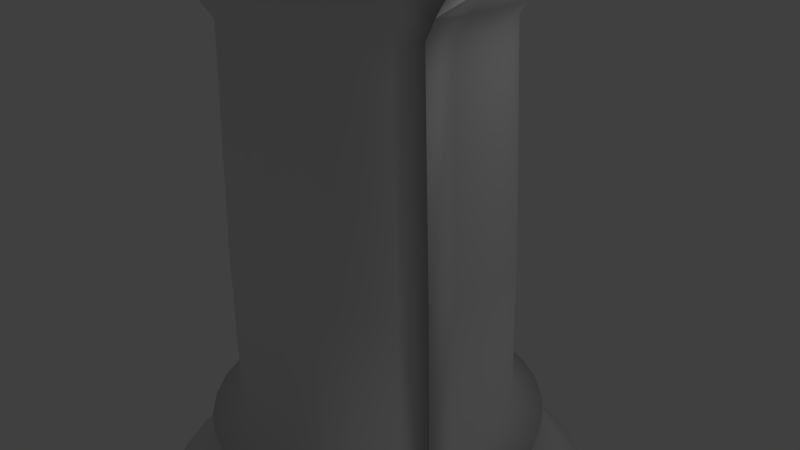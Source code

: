 # Source: castle.blend  (saved by Blender 2.62.0; exported with 4.5.12 LTS)
import bpy
from mathutils import Matrix  # noqa: F401  (used for matrix-valued properties, if any)

bpy.ops.wm.read_factory_settings(use_empty=True)
scene = bpy.context.scene
scene.name = 'Scene'

# ---- collections
col_collection_1 = bpy.data.collections.new('Collection 1'); scene.collection.children.link(col_collection_1)

# ---- world
world_world = bpy.data.worlds.new('World'); scene.world = world_world
world_world.color = (0.05088, 0.05088, 0.05088)
world_world.use_sun_shadow = False
world_world.sun_shadow_jitter_overblur = 0.0
world_world.cycles.sampling_method = 'MANUAL'
world_world.cycles.sample_map_resolution = 256

# ---- cameras
cam_camera = bpy.data.cameras.new('Camera')
cam_camera.clip_end = 100.0
cam_camera.lens = 35.0
cam_camera.sensor_width = 32.0
cam_camera.sensor_height = 18.0
cam_camera.ortho_scale = 7.314
cam_camera.dof.focus_distance = 0.0
cam_camera.dof.aperture_fstop = 128.0

# ---- lights
light_lamp = bpy.data.lights.new('Lamp', 'POINT')
light_lamp.transmission_factor = 0.0
light_lamp.cutoff_distance = 30.0
light_lamp.energy = 100.0
light_lamp.shadow_buffer_clip_start = 1.001
light_lamp.shadow_soft_size = 1.0
light_lamp.shadow_maximum_resolution = 0.006
light_lamp.use_absolute_resolution = True
light_lamp.cycles.use_multiple_importance_sampling = False

# ---- meshes
me_circle = bpy.data.meshes.new('Circle')
me_circle.from_pydata([(1.187e-07, 2.943e-07, 0.0), (-0.2155, 1.045, 0.1211), (-0.4154, 0.9846, 0.1211), (-0.5996, 0.8861, 0.1211), (-0.7611, 0.7536, 0.1211), (-0.8937, 0.5921, 0.1211), (-0.9921, 0.4078, 0.1211), (-1.053, 0.2079, 0.1211), (-1.073, 9.919e-07, 0.1211), (-1.053, -0.2079, 0.1211), (-0.9921, -0.4078, 0.1211), (-0.8937, -0.5921, 0.1211), (-0.7611, -0.7536, 0.1211), (-0.5996, -0.8861, 0.1211), (-0.4154, -0.9846, 0.1211), (-0.2155, -1.045, 0.1211), (-0.007571, -1.066, 0.1211), (0.2003, -1.045, 0.1211), (0.4002, -0.9846, 0.1211), (0.5845, -0.8861, 0.1211), (0.746, -0.7536, 0.1211), (0.8785, -0.5921, 0.1211), (0.977, -0.4078, 0.1211), (1.038, -0.2079, 0.1211), (1.058, 4.329e-08, 0.1211), (1.038, 0.2079, 0.1211), (0.977, 0.4078, 0.1211), (0.8785, 0.5921, 0.1211), (0.746, 0.7536, 0.1211), (0.5845, 0.8861, 0.1211), (0.4002, 0.9846, 0.1211), (0.2003, 1.045, 0.1211), (-0.007571, 1.066, 0.1211), (-0.007571, 0.9397, 0.2044), (0.1758, 0.9216, 0.2044), (0.352, 0.8682, 0.2044), (0.5145, 0.7813, 0.2044), (0.6569, 0.6645, 0.2044), (0.7737, 0.5221, 0.2044), (0.8606, 0.3596, 0.2044), (0.9141, 0.1833, 0.2044), (0.9321, 6.484e-08, 0.2044), (0.9141, -0.1833, 0.2044), (0.8606, -0.3596, 0.2044), (0.7737, -0.5221, 0.2044), (0.6569, -0.6645, 0.2044), (0.5145, -0.7813, 0.2044), (0.352, -0.8682, 0.2044), (0.1758, -0.9216, 0.2044), (-0.007571, -0.9397, 0.2044), (-0.1909, -0.9216, 0.2044), (-0.3672, -0.8682, 0.2044), (-0.5296, -0.7813, 0.2044), (-0.672, -0.6645, 0.2044), (-0.7889, -0.5221, 0.2044), (-0.8757, -0.3596, 0.2044), (-0.9292, -0.1833, 0.2044), (-0.9473, 9.013e-07, 0.2044), (-0.9292, 0.1833, 0.2044), (-0.8757, 0.3596, 0.2044), (-0.7889, 0.5221, 0.2044), (-0.672, 0.6645, 0.2044), (-0.5296, 0.7813, 0.2044), (-0.3672, 0.8682, 0.2044), (-0.1909, 0.9216, 0.2044), (-0.1605, 0.845, 0.3104), (-0.3221, 0.796, 0.3104), (-0.4711, 0.7164, 0.3104), (-0.6016, 0.6092, 0.3104), (-0.7088, 0.4787, 0.3104), (-0.7884, 0.3297, 0.3104), (-0.8374, 0.1681, 0.3104), (-0.854, 8.39e-07, 0.3104), (-0.8374, -0.1681, 0.3104), (-0.7884, -0.3297, 0.3104), (-0.7088, -0.4787, 0.3104), (-0.6016, -0.6092, 0.3104), (-0.4711, -0.7164, 0.3104), (-0.3221, -0.796, 0.3104), (-0.1605, -0.845, 0.3104), (0.007571, -0.8616, 0.3104), (0.1757, -0.845, 0.3104), (0.3373, -0.796, 0.3104), (0.4862, -0.7164, 0.3104), (0.6168, -0.6092, 0.3104), (0.7239, -0.4787, 0.3104), (0.8035, -0.3297, 0.3104), (0.8526, -0.1681, 0.3104), (0.8691, 7.21e-08, 0.3104), (0.8526, 0.1681, 0.3104), (0.8035, 0.3297, 0.3104), (0.7239, 0.4787, 0.3104), (0.6168, 0.6092, 0.3104), (0.4862, 0.7164, 0.3104), (0.3373, 0.796, 0.3104), (0.1757, 0.845, 0.3104), (0.007571, 0.8616, 0.3104), (0.007571, 0.8946, 0.3558), (0.1821, 0.8774, 0.3558), (0.3499, 0.8265, 0.3558), (0.5046, 0.7438, 0.3558), (0.6401, 0.6325, 0.3558), (0.7514, 0.497, 0.3558), (0.834, 0.3423, 0.3558), (0.8849, 0.1745, 0.3558), (0.9021, 5.713e-08, 0.3558), (0.8849, -0.1745, 0.3558), (0.834, -0.3423, 0.3558), (0.7514, -0.497, 0.3558), (0.6401, -0.6325, 0.3558), (0.5046, -0.7438, 0.3558), (0.3499, -0.8265, 0.3558), (0.1821, -0.8774, 0.3558), (0.007571, -0.8946, 0.3558), (-0.1669, -0.8774, 0.3558), (-0.3348, -0.8265, 0.3558), (-0.4894, -0.7438, 0.3558), (-0.625, -0.6325, 0.3558), (-0.7362, -0.497, 0.3558), (-0.8189, -0.3423, 0.3558), (-0.8698, -0.1745, 0.3558), (-0.887, 8.534e-07, 0.3558), (-0.8698, 0.1745, 0.3558), (-0.8189, 0.3423, 0.3558), (-0.7362, 0.497, 0.3558), (-0.625, 0.6325, 0.3558), (-0.4894, 0.7438, 0.3558), (-0.3348, 0.8265, 0.3558), (-0.1669, 0.8774, 0.3558), (-0.191, 0.96, 0.53), (-0.3746, 0.9043, 0.53), (-0.5438, 0.8139, 0.53), (-0.6921, 0.6921, 0.53), (-0.8139, 0.5438, 0.53), (-0.9043, 0.3746, 0.53), (-0.96, 0.191, 0.53), (-0.9788, 8.82e-07, 0.53), (-0.96, -0.191, 0.53), (-0.9043, -0.3746, 0.53), (-0.8139, -0.5438, 0.53), (-0.6921, -0.6921, 0.53), (-0.5438, -0.8139, 0.53), (-0.3746, -0.9043, 0.53), (-0.191, -0.96, 0.53), (-3.218e-07, -0.9788, 0.53), (0.191, -0.96, 0.53), (0.3746, -0.9043, 0.53), (0.5438, -0.8139, 0.53), (0.6921, -0.6921, 0.53), (0.8139, -0.5438, 0.53), (0.9043, -0.3746, 0.53), (0.96, -0.191, 0.53), (0.9788, 1.073e-08, 0.53), (0.96, 0.191, 0.53), (0.9043, 0.3746, 0.53), (0.8139, 0.5438, 0.53), (0.6921, 0.6921, 0.53), (0.5438, 0.8139, 0.53), (0.3746, 0.9043, 0.53), (0.191, 0.96, 0.53), (-2.831e-09, 0.9788, 0.53), (-0.007571, 0.9788, 0.6435), (0.1834, 0.96, 0.6435), (0.367, 0.9043, 0.6435), (0.5362, 0.8139, 0.6435), (0.6846, 0.6921, 0.6435), (0.8063, 0.5438, 0.6435), (0.8968, 0.3746, 0.6435), (0.9525, 0.191, 0.6435), (0.9713, -4.529e-09, 0.6435), (0.9525, -0.191, 0.6435), (0.8968, -0.3746, 0.6435), (0.8063, -0.5438, 0.6435), (0.6846, -0.6921, 0.6435), (0.5362, -0.8139, 0.6435), (0.367, -0.9043, 0.6435), (0.1834, -0.96, 0.6435), (-0.007571, -0.9788, 0.6435), (-0.1985, -0.96, 0.6435), (-0.3822, -0.9043, 0.6435), (-0.5514, -0.8139, 0.6435), (-0.6997, -0.6921, 0.6435), (-0.8214, -0.5438, 0.6435), (-0.9119, -0.3746, 0.6435), (-0.9676, -0.191, 0.6435), (-0.9864, 8.667e-07, 0.6435), (-0.9676, 0.191, 0.6435), (-0.9119, 0.3746, 0.6435), (-0.8214, 0.5438, 0.6435), (-0.6997, 0.6921, 0.6435), (-0.5514, 0.8139, 0.6435), (-0.3822, 0.9043, 0.6435), (-0.1985, 0.96, 0.6435), (-0.1674, 0.8417, 0.742), (-0.3284, 0.7929, 0.742), (-0.4768, 0.7136, 0.742), (-0.6068, 0.6068, 0.742), (-0.7136, 0.4768, 0.742), (-0.7929, 0.3284, 0.742), (-0.8417, 0.1674, 0.742), (-0.8582, 7.83e-07, 0.742), (-0.8417, -0.1674, 0.742), (-0.7929, -0.3284, 0.742), (-0.7136, -0.4768, 0.742), (-0.6068, -0.6068, 0.742), (-0.4768, -0.7136, 0.742), (-0.3284, -0.7929, 0.742), (-0.1674, -0.8417, 0.742), (-2.729e-07, -0.8582, 0.742), (0.1674, -0.8417, 0.742), (0.3284, -0.7929, 0.742), (0.4768, -0.7136, 0.742), (0.6068, -0.6068, 0.742), (0.7136, -0.4768, 0.742), (0.7929, -0.3284, 0.742), (0.8417, -0.1674, 0.742), (0.8582, 1.91e-08, 0.742), (0.8417, 0.1674, 0.742), (0.7929, 0.3284, 0.742), (0.7136, 0.4768, 0.742), (0.6068, 0.6068, 0.742), (0.4768, 0.7136, 0.742), (0.3284, 0.7929, 0.742), (0.1674, 0.8417, 0.742), (6.781e-09, 0.8582, 0.742), (0.01514, 0.7204, 0.7949), (0.1557, 0.7066, 0.7949), (0.2908, 0.6656, 0.7949), (0.4154, 0.599, 0.7949), (0.5246, 0.5094, 0.7949), (0.6142, 0.4003, 0.7949), (0.6807, 0.2757, 0.7949), (0.7217, 0.1406, 0.7949), (0.7356, 5.7e-08, 0.7949), (0.7217, -0.1406, 0.7949), (0.6807, -0.2757, 0.7949), (0.6142, -0.4003, 0.7949), (0.5246, -0.5094, 0.7949), (0.4154, -0.599, 0.7949), (0.2908, -0.6656, 0.7949), (0.1557, -0.7066, 0.7949), (0.01514, -0.7204, 0.7949), (-0.1254, -0.7066, 0.7949), (-0.2606, -0.6656, 0.7949), (-0.3851, -0.599, 0.7949), (-0.4943, -0.5094, 0.7949), (-0.5839, -0.4003, 0.7949), (-0.6505, -0.2757, 0.7949), (-0.6915, -0.1405, 0.7949), (-0.7053, 6.983e-07, 0.7949), (-0.6915, 0.1406, 0.7949), (-0.6505, 0.2757, 0.7949), (-0.5839, 0.4003, 0.7949), (-0.4943, 0.5094, 0.7949), (-0.3851, 0.599, 0.7949), (-0.2606, 0.6656, 0.7949), (-0.1254, 0.7066, 0.7949), (-0.1178, 0.7066, 0.9918), (-0.253, 0.6656, 0.9918), (-0.3775, 0.599, 0.9918), (-0.4867, 0.5094, 0.9918), (-0.5763, 0.4003, 0.9918), (-0.6429, 0.2757, 0.9918), (-0.6839, 0.1406, 0.9918), (-0.6977, 6.718e-07, 0.9918), (-0.6839, -0.1405, 0.9918), (-0.6429, -0.2757, 0.9918), (-0.5763, -0.4003, 0.9918), (-0.4867, -0.5094, 0.9918), (-0.3775, -0.599, 0.9918), (-0.253, -0.6656, 0.9918), (-0.1178, -0.7066, 0.9918), (0.02271, -0.7204, 0.9918), (0.1633, -0.7066, 0.9918), (0.2984, -0.6656, 0.9918), (0.423, -0.599, 0.9918), (0.5321, -0.5094, 0.9918), (0.6217, -0.4003, 0.9918), (0.6883, -0.2757, 0.9918), (0.7293, -0.1406, 0.9918), (0.7431, 3.055e-08, 0.9918), (0.7293, 0.1406, 0.9918), (0.6883, 0.2757, 0.9918), (0.6217, 0.4003, 0.9918), (0.5321, 0.5094, 0.9918), (0.423, 0.599, 0.9918), (0.2984, 0.6656, 0.9918), (0.1633, 0.7066, 0.9918), (0.02271, 0.7204, 0.9918), (2.578e-08, 0.674, 1.045), (0.1315, 0.661, 1.045), (0.2579, 0.6227, 1.045), (0.3744, 0.5604, 1.045), (0.4766, 0.4766, 1.045), (0.5604, 0.3744, 1.045), (0.6227, 0.2579, 1.045), (0.661, 0.1315, 1.045), (0.674, 3.852e-08, 1.045), (0.661, -0.1315, 1.045), (0.6227, -0.2579, 1.045), (0.5604, -0.3744, 1.045), (0.4766, -0.4766, 1.045), (0.3744, -0.5604, 1.045), (0.2579, -0.6227, 1.045), (0.1315, -0.661, 1.045), (-1.938e-07, -0.674, 1.045), (-0.1315, -0.661, 1.045), (-0.2579, -0.6227, 1.045), (-0.3744, -0.5604, 1.045), (-0.4766, -0.4766, 1.045), (-0.5604, -0.3744, 1.045), (-0.6227, -0.2579, 1.045), (-0.661, -0.1315, 1.045), (-0.674, 6.384e-07, 1.045), (-0.661, 0.1315, 1.045), (-0.6227, 0.2579, 1.045), (-0.5604, 0.3744, 1.045), (-0.4766, 0.4766, 1.045), (-0.3744, 0.5604, 1.045), (-0.2579, 0.6227, 1.045), (-0.1315, 0.661, 1.045), (-0.1426, 0.7171, 1.098), (-0.2798, 0.6755, 1.098), (-0.4062, 0.608, 1.098), (-0.517, 0.517, 1.098), (-0.608, 0.4062, 1.098), (-0.6755, 0.2798, 1.098), (-0.7171, 0.1426, 1.098), (-0.7312, 6.628e-07, 1.098), (-0.7171, -0.1426, 1.098), (-0.6755, -0.2798, 1.098), (-0.608, -0.4062, 1.098), (-0.517, -0.517, 1.098), (-0.4062, -0.608, 1.098), (-0.2798, -0.6755, 1.098), (-0.1426, -0.7171, 1.098), (-2.175e-07, -0.7312, 1.098), (0.1426, -0.7171, 1.098), (0.2798, -0.6755, 1.098), (0.4062, -0.608, 1.098), (0.517, -0.517, 1.098), (0.608, -0.4062, 1.098), (0.6755, -0.2798, 1.098), (0.7171, -0.1426, 1.098), (0.7312, 1.193e-08, 1.098), (0.7171, 0.1426, 1.098), (0.6755, 0.2798, 1.098), (0.608, 0.4062, 1.098), (0.517, 0.517, 1.098), (0.4062, 0.608, 1.098), (0.2798, 0.6755, 1.098), (0.1426, 0.7171, 1.098), (2.071e-08, 0.7312, 1.098), (3.66e-08, 0.5952, 1.158), (0.1161, 0.5837, 1.158), (0.2278, 0.5499, 1.158), (0.3307, 0.4949, 1.158), (0.4209, 0.4209, 1.158), (0.4949, 0.3307, 1.158), (0.5499, 0.2278, 1.158), (0.5837, 0.1161, 1.158), (0.5952, 5.09e-08, 1.158), (0.5837, -0.1161, 1.158), (0.5499, -0.2278, 1.158), (0.4949, -0.3307, 1.158), (0.4209, -0.4209, 1.158), (0.3307, -0.4949, 1.158), (0.2278, -0.5499, 1.158), (0.1161, -0.5837, 1.158), (-1.573e-07, -0.5952, 1.158), (-0.1161, -0.5837, 1.158), (-0.2278, -0.5499, 1.158), (-0.3307, -0.4949, 1.158), (-0.4209, -0.4209, 1.158), (-0.4949, -0.3307, 1.158), (-0.5499, -0.2278, 1.158), (-0.5837, -0.1161, 1.158), (-0.5952, 5.807e-07, 1.158), (-0.5837, 0.1161, 1.158), (-0.5499, 0.2278, 1.158), (-0.4949, 0.3307, 1.158), (-0.4209, 0.4209, 1.158), (-0.3307, 0.4949, 1.158), (-0.2278, 0.5499, 1.158), (-0.1161, 0.5837, 1.158), (-0.1141, 0.5735, 1.87), (-0.2238, 0.5402, 1.87), (-0.3249, 0.4862, 1.87), (-0.4135, 0.4135, 1.87), (-0.4862, 0.3249, 1.87), (-0.5402, 0.2238, 1.87), (-0.5735, 0.1141, 1.87), (-0.5847, 4.793e-07, 1.87), (-0.5735, -0.1141, 1.87), (-0.5402, -0.2238, 1.87), (-0.4862, -0.3249, 1.87), (-0.4135, -0.4135, 1.87), (-0.3249, -0.4862, 1.87), (-0.2238, -0.5402, 1.87), (-0.1141, -0.5735, 1.87), (-1.527e-07, -0.5847, 1.87), (0.1141, -0.5735, 1.87), (0.2238, -0.5402, 1.87), (0.3249, -0.4862, 1.87), (0.4135, -0.4135, 1.87), (0.4862, -0.3249, 1.87), (0.5402, -0.2238, 1.87), (0.5735, -0.1141, 1.87), (0.5847, -4.115e-08, 1.87), (0.5735, 0.1141, 1.87), (0.5402, 0.2238, 1.87), (0.4862, 0.3249, 1.87), (0.4135, 0.4135, 1.87), (0.3249, 0.4862, 1.87), (0.2238, 0.5402, 1.87), (0.1141, 0.5735, 1.87), (3.774e-08, 0.5847, 1.87), (4.094e-08, 0.5463, 2.832), (0.1066, 0.5358, 2.832), (0.2091, 0.5047, 2.832), (0.3035, 0.4543, 2.832), (0.3863, 0.3863, 2.832), (0.4543, 0.3035, 2.832), (0.5047, 0.2091, 2.832), (0.5358, 0.1066, 2.832), (0.5463, -1.573e-07, 2.832), (0.5358, -0.1066, 2.832), (0.5047, -0.2091, 2.832), (0.4543, -0.3035, 2.832), (0.3863, -0.3863, 2.832), (0.3035, -0.4543, 2.832), (0.2091, -0.5047, 2.832), (0.1066, -0.5358, 2.832), (-1.37e-07, -0.5463, 2.832), (-0.1066, -0.5358, 2.832), (-0.2091, -0.5047, 2.832), (-0.3035, -0.4543, 2.832), (-0.3863, -0.3863, 2.832), (-0.4543, -0.3035, 2.832), (-0.5047, -0.2091, 2.832), (-0.5358, -0.1066, 2.832), (-0.5463, 3.29e-07, 2.832), (-0.5358, 0.1066, 2.832), (-0.5047, 0.2091, 2.832), (-0.4543, 0.3035, 2.832), (-0.3863, 0.3863, 2.832), (-0.3035, 0.4543, 2.832), (-0.2091, 0.5047, 2.832), (-0.1066, 0.5358, 2.832), (-0.1115, 0.5987, 2.922), (-0.226, 0.564, 2.922), (-0.3316, 0.5075, 2.922), (-0.4241, 0.4316, 2.922), (-0.5, 0.3391, 2.922), (-0.5564, 0.2336, 2.922), (-0.5911, 0.1191, 2.922), (-0.6029, 3.526e-07, 2.922), (-0.5911, -0.1191, 2.922), (-0.5564, -0.2336, 2.922), (-0.5, -0.3391, 2.922), (-0.4241, -0.4316, 2.922), (-0.3316, -0.5075, 2.922), (-0.226, -0.564, 2.922), (-0.1115, -0.5987, 2.922), (0.007571, -0.6104, 2.922), (0.1267, -0.5987, 2.922), (0.2412, -0.564, 2.922), (0.3467, -0.5075, 2.922), (0.4392, -0.4316, 2.922), (0.5151, -0.3391, 2.922), (0.5715, -0.2336, 2.922), (0.6063, -0.1191, 2.922), (0.618, -1.907e-07, 2.922), (0.6063, 0.1191, 2.922), (0.5715, 0.2336, 2.922), (0.5151, 0.3391, 2.922), (0.4392, 0.4316, 2.922), (0.3467, 0.5075, 2.922), (0.2412, 0.564, 2.922), (0.1267, 0.5987, 2.922), (0.007571, 0.6104, 2.922), (0.007571, 0.7426, 3.044), (0.1525, 0.7284, 3.044), (0.2918, 0.6861, 3.044), (0.4202, 0.6175, 3.044), (0.5327, 0.5251, 3.044), (0.6251, 0.4126, 3.044), (0.6937, 0.2842, 3.044), (0.7359, 0.1449, 3.044), (0.7502, -2.535e-07, 3.044), (0.7359, -0.1449, 3.044), (0.6937, -0.2842, 3.044), (0.6251, -0.4126, 3.044), (0.5327, -0.5251, 3.044), (0.4202, -0.6175, 3.044), (0.2918, -0.6861, 3.044), (0.1525, -0.7284, 3.044), (0.007571, -0.7426, 3.044), (-0.1373, -0.7284, 3.044), (-0.2766, -0.6861, 3.044), (-0.405, -0.6175, 3.044), (-0.5176, -0.5251, 3.044), (-0.6099, -0.4126, 3.044), (-0.6785, -0.2842, 3.044), (-0.7208, -0.1449, 3.044), (-0.7351, 4.076e-07, 3.044), (-0.7208, 0.1449, 3.044), (-0.6785, 0.2842, 3.044), (-0.6099, 0.4126, 3.044), (-0.5176, 0.5251, 3.044), (-0.405, 0.6175, 3.044), (-0.2766, 0.6861, 3.044), (-0.1373, 0.7284, 3.044), (-0.1288, 0.6855, 3.104), (-0.2599, 0.6457, 3.104), (-0.3807, 0.5811, 3.104), (-0.4866, 0.4942, 3.104), (-0.5736, 0.3883, 3.104), (-0.6382, 0.2675, 3.104), (-0.6779, 0.1364, 3.104), (-0.6914, 3.771e-07, 3.104), (-0.6779, -0.1364, 3.104), (-0.6382, -0.2675, 3.104), (-0.5736, -0.3883, 3.104), (-0.4867, -0.4942, 3.104), (-0.3807, -0.5811, 3.104), (-0.2599, -0.6457, 3.104), (-0.1288, -0.6855, 3.104), (0.007571, -0.6989, 3.104), (0.1439, -0.6855, 3.104), (0.275, -0.6457, 3.104), (0.3959, -0.5811, 3.104), (0.5018, -0.4942, 3.104), (0.5887, -0.3883, 3.104), (0.6533, -0.2675, 3.104), (0.6931, -0.1364, 3.104), (0.7065, -2.45e-07, 3.104), (0.6931, 0.1364, 3.104), (0.6533, 0.2675, 3.104), (0.5887, 0.3883, 3.104), (0.5018, 0.4942, 3.104), (0.3959, 0.5811, 3.104), (0.275, 0.6457, 3.104), (0.1439, 0.6855, 3.104), (0.007571, 0.6989, 3.104), (9.453e-08, 2.98e-08, 3.134), (-0.1561, 0.7465, 3.354), (-0.2988, 0.7032, 3.354), (-0.4304, 0.6328, 3.354), (-0.5457, 0.5382, 3.354), (-0.6404, 0.4228, 3.354), (-0.7107, 0.2913, 3.354), (-0.754, 0.1485, 3.354), (-0.7687, 3.756e-07, 3.354), (-0.754, -0.1485, 3.354), (-0.7107, -0.2913, 3.354), (-0.6404, -0.4228, 3.354), (-0.5457, -0.5382, 3.354), (-0.4304, -0.6328, 3.354), (-0.2988, -0.7032, 3.354), (-0.1561, -0.7465, 3.354), (-0.007571, -0.7611, 3.354), (0.1409, -0.7465, 3.354), (0.2837, -0.7032, 3.354), (0.4153, -0.6328, 3.354), (0.5306, -0.5382, 3.354), (0.6253, -0.4228, 3.354), (0.6956, -0.2913, 3.354), (0.7389, -0.1485, 3.354), (0.7535, -3.019e-07, 3.354), (0.7389, 0.1485, 3.354), (0.6956, 0.2913, 3.354), (0.6253, 0.4228, 3.354), (0.5306, 0.5382, 3.354), (0.4153, 0.6328, 3.354), (0.2837, 0.7032, 3.354), (0.1409, 0.7465, 3.354), (-0.007571, 0.7611, 3.354), (-0.007571, 0.7611, 3.67), (0.1409, 0.7465, 3.67), (0.6253, 0.4228, 3.67), (0.6956, 0.2913, 3.67), (0.7389, 0.1485, 3.67), (0.7535, -3.019e-07, 3.67), (0.7389, -0.1485, 3.67), (0.4153, -0.6328, 3.67), (0.2837, -0.7032, 3.67), (0.1409, -0.7465, 3.67), (-0.007571, -0.7611, 3.67), (-0.1561, -0.7465, 3.67), (-0.6404, -0.4228, 3.67), (-0.7107, -0.2913, 3.67), (-0.754, -0.1485, 3.67), (-0.7687, 3.756e-07, 3.67), (-0.754, 0.1485, 3.67), (-0.4304, 0.6328, 3.67), (-0.2988, 0.7032, 3.67), (-0.1561, 0.7465, 3.67), (1.187e-07, 2.943e-07, 0.0), (0.007571, 0.6989, 3.349), (0.1439, 0.6855, 3.349), (0.275, 0.6457, 3.349), (0.3959, 0.5811, 3.349), (0.5018, 0.4942, 3.349), (0.5887, 0.3883, 3.349), (0.6533, 0.2675, 3.349), (0.6931, 0.1364, 3.349), (0.7065, -2.45e-07, 3.349), (0.6931, -0.1364, 3.349), (0.6533, -0.2675, 3.349), (0.5887, -0.3883, 3.349), (0.5018, -0.4942, 3.349), (0.3959, -0.5811, 3.349), (0.275, -0.6457, 3.349), (0.1439, -0.6855, 3.349), (0.007571, -0.6989, 3.349), (-0.1288, -0.6855, 3.349), (-0.2599, -0.6457, 3.349), (-0.3807, -0.5811, 3.349), (-0.4867, -0.4942, 3.349), (-0.5736, -0.3883, 3.349), (-0.6382, -0.2675, 3.349), (-0.6779, -0.1364, 3.349), (-0.6914, 3.771e-07, 3.349), (-0.6779, 0.1364, 3.349), (-0.6382, 0.2675, 3.349), (-0.5736, 0.3883, 3.349), (-0.4866, 0.4942, 3.349), (-0.3807, 0.5811, 3.349), (-0.2599, 0.6457, 3.349), (-0.1288, 0.6855, 3.349)], [(0, 598)], [(0, 32, 1), (0, 1, 2), (0, 2, 3), (0, 3, 4), (0, 4, 5), (0, 5, 6), (0, 6, 7), (0, 7, 8), (0, 8, 9), (0, 9, 10), (0, 10, 11), (0, 11, 12), (0, 12, 13), (0, 13, 14), (0, 14, 15), (0, 15, 16), (0, 16, 17), (0, 17, 18), (0, 18, 19), (0, 19, 20), (0, 20, 21), (0, 21, 22), (0, 23, 22), (0, 24, 23), (0, 25, 24), (0, 26, 25), (0, 27, 26), (0, 28, 27), (0, 29, 28), (0, 30, 29), (0, 31, 30), (0, 32, 31), (32, 33, 34, 31), (31, 34, 35, 30), (30, 35, 36, 29), (29, 36, 37, 28), (27, 28, 37, 38), (27, 38, 39, 26), (25, 26, 39, 40), (25, 40, 41, 24), (23, 24, 41, 42), (22, 23, 42, 43), (22, 21, 44, 43), (20, 45, 44, 21), (19, 46, 45, 20), (19, 18, 47, 46), (18, 17, 48, 47), (16, 49, 48, 17), (16, 15, 50, 49), (15, 14, 51, 50), (13, 52, 51, 14), (13, 12, 53, 52), (11, 54, 53, 12), (11, 10, 55, 54), (9, 56, 55, 10), (9, 8, 57, 56), (8, 7, 58, 57), (6, 59, 58, 7), (6, 5, 60, 59), (4, 61, 60, 5), (4, 3, 62, 61), (3, 2, 63, 62), (1, 64, 63, 2), (32, 33, 64, 1), (33, 96, 65, 64), (64, 65, 66, 63), (62, 63, 66, 67), (61, 62, 67, 68), (61, 68, 69, 60), (59, 60, 69, 70), (59, 70, 71, 58), (57, 58, 71, 72), (56, 57, 72, 73), (56, 73, 74, 55), (54, 55, 74, 75), (54, 75, 76, 53), (52, 53, 76, 77), (52, 77, 78, 51), (50, 51, 78, 79), (49, 50, 79, 80), (49, 80, 81, 48), (47, 48, 81, 82), (46, 47, 82, 83), (46, 83, 84, 45), (45, 84, 85, 44), (43, 44, 85, 86), (43, 42, 87, 86), (42, 41, 88, 87), (40, 89, 88, 41), (40, 39, 90, 89), (38, 91, 90, 39), (38, 37, 92, 91), (36, 93, 92, 37), (35, 94, 93, 36), (34, 95, 94, 35), (33, 96, 95, 34), (96, 97, 98, 95), (95, 98, 99, 94), (94, 99, 100, 93), (93, 100, 101, 92), (91, 92, 101, 102), (91, 102, 103, 90), (89, 90, 103, 104), (89, 104, 105, 88), (87, 88, 105, 106), (86, 87, 106, 107), (86, 85, 108, 107), (84, 109, 108, 85), (83, 110, 109, 84), (83, 82, 111, 110), (82, 81, 112, 111), (80, 113, 112, 81), (80, 79, 114, 113), (79, 78, 115, 114), (77, 116, 115, 78), (77, 76, 117, 116), (75, 118, 117, 76), (75, 74, 119, 118), (73, 120, 119, 74), (73, 72, 121, 120), (72, 71, 122, 121), (70, 123, 122, 71), (70, 69, 124, 123), (68, 125, 124, 69), (68, 67, 126, 125), (67, 66, 127, 126), (65, 128, 127, 66), (96, 97, 128, 65), (97, 160, 129, 128), (128, 129, 130, 127), (126, 127, 130, 131), (125, 126, 131, 132), (125, 132, 133, 124), (123, 124, 133, 134), (123, 134, 135, 122), (121, 122, 135, 136), (120, 121, 136, 137), (120, 137, 138, 119), (118, 119, 138, 139), (118, 139, 140, 117), (116, 117, 140, 141), (116, 141, 142, 115), (114, 115, 142, 143), (113, 114, 143, 144), (113, 144, 145, 112), (111, 112, 145, 146), (110, 111, 146, 147), (110, 147, 148, 109), (109, 148, 149, 108), (107, 108, 149, 150), (107, 106, 151, 150), (106, 105, 152, 151), (104, 153, 152, 105), (104, 103, 154, 153), (102, 155, 154, 103), (102, 101, 156, 155), (100, 157, 156, 101), (99, 158, 157, 100), (98, 159, 158, 99), (97, 160, 159, 98), (160, 161, 162, 159), (159, 162, 163, 158), (158, 163, 164, 157), (157, 164, 165, 156), (155, 156, 165, 166), (155, 166, 167, 154), (153, 154, 167, 168), (153, 168, 169, 152), (151, 152, 169, 170), (150, 151, 170, 171), (150, 149, 172, 171), (148, 173, 172, 149), (147, 174, 173, 148), (147, 146, 175, 174), (146, 145, 176, 175), (144, 177, 176, 145), (144, 143, 178, 177), (143, 142, 179, 178), (141, 180, 179, 142), (141, 140, 181, 180), (139, 182, 181, 140), (139, 138, 183, 182), (137, 184, 183, 138), (137, 136, 185, 184), (136, 135, 186, 185), (134, 187, 186, 135), (134, 133, 188, 187), (132, 189, 188, 133), (132, 131, 190, 189), (131, 130, 191, 190), (129, 192, 191, 130), (160, 161, 192, 129), (161, 224, 193, 192), (192, 193, 194, 191), (190, 191, 194, 195), (189, 190, 195, 196), (189, 196, 197, 188), (187, 188, 197, 198), (187, 198, 199, 186), (185, 186, 199, 200), (184, 185, 200, 201), (184, 201, 202, 183), (182, 183, 202, 203), (182, 203, 204, 181), (180, 181, 204, 205), (180, 205, 206, 179), (178, 179, 206, 207), (177, 178, 207, 208), (177, 208, 209, 176), (175, 176, 209, 210), (174, 175, 210, 211), (174, 211, 212, 173), (173, 212, 213, 172), (171, 172, 213, 214), (171, 170, 215, 214), (170, 169, 216, 215), (168, 217, 216, 169), (168, 167, 218, 217), (166, 219, 218, 167), (166, 165, 220, 219), (164, 221, 220, 165), (163, 222, 221, 164), (162, 223, 222, 163), (161, 224, 223, 162), (224, 225, 226, 223), (223, 226, 227, 222), (222, 227, 228, 221), (221, 228, 229, 220), (219, 220, 229, 230), (219, 230, 231, 218), (217, 218, 231, 232), (217, 232, 233, 216), (215, 216, 233, 234), (214, 215, 234, 235), (214, 213, 236, 235), (212, 237, 236, 213), (211, 238, 237, 212), (211, 210, 239, 238), (210, 209, 240, 239), (208, 241, 240, 209), (208, 207, 242, 241), (207, 206, 243, 242), (205, 244, 243, 206), (205, 204, 245, 244), (203, 246, 245, 204), (203, 202, 247, 246), (201, 248, 247, 202), (201, 200, 249, 248), (200, 199, 250, 249), (198, 251, 250, 199), (198, 197, 252, 251), (196, 253, 252, 197), (196, 195, 254, 253), (195, 194, 255, 254), (193, 256, 255, 194), (224, 225, 256, 193), (225, 288, 257, 256), (256, 257, 258, 255), (254, 255, 258, 259), (253, 254, 259, 260), (253, 260, 261, 252), (251, 252, 261, 262), (251, 262, 263, 250), (249, 250, 263, 264), (248, 249, 264, 265), (248, 265, 266, 247), (246, 247, 266, 267), (246, 267, 268, 245), (244, 245, 268, 269), (244, 269, 270, 243), (242, 243, 270, 271), (241, 242, 271, 272), (241, 272, 273, 240), (239, 240, 273, 274), (238, 239, 274, 275), (238, 275, 276, 237), (237, 276, 277, 236), (235, 236, 277, 278), (235, 234, 279, 278), (234, 233, 280, 279), (232, 281, 280, 233), (232, 231, 282, 281), (230, 283, 282, 231), (230, 229, 284, 283), (228, 285, 284, 229), (227, 286, 285, 228), (226, 287, 286, 227), (225, 288, 287, 226), (288, 289, 290, 287), (287, 290, 291, 286), (286, 291, 292, 285), (285, 292, 293, 284), (283, 284, 293, 294), (283, 294, 295, 282), (281, 282, 295, 296), (281, 296, 297, 280), (279, 280, 297, 298), (278, 279, 298, 299), (278, 277, 300, 299), (276, 301, 300, 277), (275, 302, 301, 276), (275, 274, 303, 302), (274, 273, 304, 303), (272, 305, 304, 273), (272, 271, 306, 305), (271, 270, 307, 306), (269, 308, 307, 270), (269, 268, 309, 308), (267, 310, 309, 268), (267, 266, 311, 310), (265, 312, 311, 266), (265, 264, 313, 312), (264, 263, 314, 313), (262, 315, 314, 263), (262, 261, 316, 315), (260, 317, 316, 261), (260, 259, 318, 317), (259, 258, 319, 318), (257, 320, 319, 258), (288, 289, 320, 257), (289, 352, 321, 320), (320, 321, 322, 319), (318, 319, 322, 323), (317, 318, 323, 324), (317, 324, 325, 316), (315, 316, 325, 326), (315, 326, 327, 314), (313, 314, 327, 328), (312, 313, 328, 329), (312, 329, 330, 311), (310, 311, 330, 331), (310, 331, 332, 309), (308, 309, 332, 333), (308, 333, 334, 307), (306, 307, 334, 335), (305, 306, 335, 336), (305, 336, 337, 304), (303, 304, 337, 338), (302, 303, 338, 339), (302, 339, 340, 301), (301, 340, 341, 300), (299, 300, 341, 342), (299, 298, 343, 342), (298, 297, 344, 343), (296, 345, 344, 297), (296, 295, 346, 345), (294, 347, 346, 295), (294, 293, 348, 347), (292, 349, 348, 293), (291, 350, 349, 292), (290, 351, 350, 291), (289, 352, 351, 290), (352, 353, 354, 351), (351, 354, 355, 350), (350, 355, 356, 349), (349, 356, 357, 348), (347, 348, 357, 358), (347, 358, 359, 346), (345, 346, 359, 360), (345, 360, 361, 344), (343, 344, 361, 362), (342, 343, 362, 363), (342, 341, 364, 363), (340, 365, 364, 341), (339, 366, 365, 340), (339, 338, 367, 366), (338, 337, 368, 367), (336, 369, 368, 337), (336, 335, 370, 369), (335, 334, 371, 370), (333, 372, 371, 334), (333, 332, 373, 372), (331, 374, 373, 332), (331, 330, 375, 374), (329, 376, 375, 330), (329, 328, 377, 376), (328, 327, 378, 377), (326, 379, 378, 327), (326, 325, 380, 379), (324, 381, 380, 325), (324, 323, 382, 381), (323, 322, 383, 382), (321, 384, 383, 322), (352, 353, 384, 321), (353, 416, 385, 384), (384, 385, 386, 383), (382, 383, 386, 387), (381, 382, 387, 388), (381, 388, 389, 380), (379, 380, 389, 390), (379, 390, 391, 378), (377, 378, 391, 392), (376, 377, 392, 393), (376, 393, 394, 375), (374, 375, 394, 395), (374, 395, 396, 373), (372, 373, 396, 397), (372, 397, 398, 371), (370, 371, 398, 399), (369, 370, 399, 400), (369, 400, 401, 368), (367, 368, 401, 402), (366, 367, 402, 403), (366, 403, 404, 365), (365, 404, 405, 364), (363, 364, 405, 406), (363, 362, 407, 406), (362, 361, 408, 407), (360, 409, 408, 361), (360, 359, 410, 409), (358, 411, 410, 359), (358, 357, 412, 411), (356, 413, 412, 357), (355, 414, 413, 356), (354, 415, 414, 355), (353, 416, 415, 354), (416, 417, 418, 415), (415, 418, 419, 414), (414, 419, 420, 413), (413, 420, 421, 412), (411, 412, 421, 422), (411, 422, 423, 410), (409, 410, 423, 424), (409, 424, 425, 408), (407, 408, 425, 426), (406, 407, 426, 427), (406, 405, 428, 427), (404, 429, 428, 405), (403, 430, 429, 404), (403, 402, 431, 430), (402, 401, 432, 431), (400, 433, 432, 401), (400, 399, 434, 433), (399, 398, 435, 434), (397, 436, 435, 398), (397, 396, 437, 436), (395, 438, 437, 396), (395, 394, 439, 438), (393, 440, 439, 394), (393, 392, 441, 440), (392, 391, 442, 441), (390, 443, 442, 391), (390, 389, 444, 443), (388, 445, 444, 389), (388, 387, 446, 445), (387, 386, 447, 446), (385, 448, 447, 386), (416, 417, 448, 385), (417, 480, 449, 448), (448, 449, 450, 447), (446, 447, 450, 451), (445, 446, 451, 452), (445, 452, 453, 444), (443, 444, 453, 454), (443, 454, 455, 442), (441, 442, 455, 456), (440, 441, 456, 457), (440, 457, 458, 439), (438, 439, 458, 459), (438, 459, 460, 437), (436, 437, 460, 461), (436, 461, 462, 435), (434, 435, 462, 463), (433, 434, 463, 464), (433, 464, 465, 432), (431, 432, 465, 466), (430, 431, 466, 467), (430, 467, 468, 429), (429, 468, 469, 428), (427, 428, 469, 470), (427, 426, 471, 470), (426, 425, 472, 471), (424, 473, 472, 425), (424, 423, 474, 473), (422, 475, 474, 423), (422, 421, 476, 475), (420, 477, 476, 421), (419, 478, 477, 420), (418, 479, 478, 419), (417, 480, 479, 418), (480, 481, 482, 479), (479, 482, 483, 478), (478, 483, 484, 477), (477, 484, 485, 476), (475, 476, 485, 486), (475, 486, 487, 474), (473, 474, 487, 488), (473, 488, 489, 472), (471, 472, 489, 490), (470, 471, 490, 491), (470, 469, 492, 491), (468, 493, 492, 469), (467, 494, 493, 468), (467, 466, 495, 494), (466, 465, 496, 495), (464, 497, 496, 465), (464, 463, 498, 497), (463, 462, 499, 498), (461, 500, 499, 462), (461, 460, 501, 500), (459, 502, 501, 460), (459, 458, 503, 502), (457, 504, 503, 458), (457, 456, 505, 504), (456, 455, 506, 505), (454, 507, 506, 455), (454, 453, 508, 507), (452, 509, 508, 453), (452, 451, 510, 509), (451, 450, 511, 510), (449, 512, 511, 450), (480, 481, 512, 449), (481, 544, 513, 512), (512, 513, 514, 511), (510, 511, 514, 515), (509, 510, 515, 516), (509, 516, 517, 508), (507, 508, 517, 518), (507, 518, 519, 506), (505, 506, 519, 520), (504, 505, 520, 521), (504, 521, 522, 503), (502, 503, 522, 523), (502, 523, 524, 501), (500, 501, 524, 525), (500, 525, 526, 499), (498, 499, 526, 527), (497, 498, 527, 528), (497, 528, 529, 496), (495, 496, 529, 530), (494, 495, 530, 531), (494, 531, 532, 493), (493, 532, 533, 492), (491, 492, 533, 534), (491, 490, 535, 534), (490, 489, 536, 535), (488, 537, 536, 489), (488, 487, 538, 537), (486, 539, 538, 487), (486, 485, 540, 539), (484, 541, 540, 485), (483, 542, 541, 484), (482, 543, 542, 483), (481, 544, 543, 482), (544, 545, 543), (543, 545, 542), (542, 545, 541), (541, 545, 540), (539, 540, 545), (539, 545, 538), (537, 538, 545), (537, 545, 536), (535, 536, 545), (534, 535, 545), (534, 545, 533), (532, 533, 545), (531, 532, 545), (531, 545, 530), (530, 545, 529), (528, 529, 545), (528, 545, 527), (527, 545, 526), (525, 526, 545), (525, 545, 524), (523, 524, 545), (523, 545, 522), (521, 522, 545), (521, 545, 520), (520, 545, 519), (518, 519, 545), (518, 545, 517), (516, 517, 545), (516, 545, 515), (515, 545, 514), (513, 514, 545), (544, 513, 545), (545, 546, 577), (545, 547, 546), (545, 548, 547), (545, 549, 548), (545, 550, 549), (545, 551, 550), (545, 552, 551), (545, 553, 552), (545, 554, 553), (545, 555, 554), (545, 556, 555), (545, 557, 556), (545, 558, 557), (545, 559, 558), (545, 560, 559), (545, 561, 560), (545, 562, 561), (545, 563, 562), (545, 564, 563), (545, 565, 564), (545, 566, 565), (545, 567, 566), (545, 568, 567), (545, 569, 568), (545, 570, 569), (545, 571, 570), (545, 572, 571), (545, 573, 572), (545, 574, 573), (545, 575, 574), (545, 576, 575), (545, 577, 576), (577, 578, 579, 576), (572, 580, 581, 571), (570, 571, 581, 582), (570, 582, 583, 569), (568, 569, 583, 584), (564, 585, 586, 563), (563, 586, 587, 562), (561, 562, 587, 588), (561, 588, 589, 560), (556, 590, 591, 555), (554, 555, 591, 592), (554, 592, 593, 553), (553, 593, 594, 552), (548, 595, 596, 547), (546, 547, 596, 597), (577, 546, 597, 578), (543, 600, 599, 544), (542, 601, 600, 543), (541, 602, 601, 542), (540, 603, 602, 541), (540, 539, 604, 603), (538, 605, 604, 539), (538, 537, 606, 605), (536, 537, 606, 607), (536, 535, 608, 607), (535, 534, 609, 608), (533, 610, 609, 534), (533, 532, 611, 610), (532, 531, 612, 611), (530, 613, 612, 531), (529, 614, 613, 530), (529, 528, 615, 614), (527, 616, 615, 528), (526, 617, 616, 527), (526, 525, 618, 617), (524, 619, 618, 525), (524, 523, 620, 619), (522, 621, 620, 523), (522, 521, 622, 621), (520, 623, 622, 521), (519, 624, 623, 520), (519, 518, 625, 624), (517, 626, 625, 518), (517, 516, 627, 626), (515, 628, 627, 516), (514, 629, 628, 515), (514, 513, 630, 629), (513, 544, 599, 630)])
me_circle.polygons.foreach_set('use_smooth', [True] * 656)
me_circle.use_remesh_preserve_volume = False
me_circle.use_remesh_preserve_attributes = False
me_circle.use_mirror_vertex_groups = False
me_circle.update()

# ---- objects
ob_circle = bpy.data.objects.new('Circle', me_circle)
ob_lamp = bpy.data.objects.new('Lamp', light_lamp)
ob_camera = bpy.data.objects.new('Camera', cam_camera)

# ---- transforms, parenting, visibility, modifiers, constraints
ob_circle.location = (0.01519, 7.598e-07, -5.655)
ob_circle.scale = (3.113, 3.113, 3.113)
ob_circle.lineart.crease_threshold = 0.0
ob_lamp.location = (4.076, 1.005, 5.904)
ob_lamp.rotation_euler = (0.6503, 0.05522, 1.866)
ob_lamp.lock_rotations_4d = False
ob_lamp.empty_display_type = 'ARROWS'
ob_lamp.color = (0.0, 0.0, 0.0, 0.0)
ob_lamp.lineart.crease_threshold = 0.0
ob_camera.location = (7.481, -6.508, 5.344)
ob_camera.rotation_euler = (1.109, 0.01082, 0.8149)
ob_camera.lock_rotations_4d = False
ob_camera.empty_display_type = 'ARROWS'
ob_camera.color = (0.0, 0.0, 0.0, 0.0)
ob_camera.display_type = 'WIRE'
ob_camera.lineart.crease_threshold = 0.0

# ---- collection membership
col_collection_1.objects.link(ob_circle)
col_collection_1.objects.link(ob_lamp)
col_collection_1.objects.link(ob_camera)

# ---- scene / render settings (as saved in the file)
scene.camera = ob_camera
scene.frame_start = 1; scene.frame_end = 250; scene.frame_set(67)
scene.render.engine = 'BLENDER_EEVEE_NEXT'
scene.render.image_settings.color_mode = 'RGB'
scene.render.image_settings.compression = 90
scene.render.resolution_percentage = 50
scene.render.dither_intensity = 0.0
scene.render.bake_margin = 2
scene.render.bake_bias = 0.0
scene.cycles.use_denoising = False
scene.cycles.samples = 10
scene.cycles.sampling_pattern = 'TABULATED_SOBOL'
scene.cycles.light_sampling_threshold = 0.0
scene.cycles.use_adaptive_sampling = False
scene.cycles.use_light_tree = False
scene.cycles.blur_glossy = 0.0
scene.cycles.volume_bounces = 1
scene.cycles.pixel_filter_type = 'GAUSSIAN'
scene.cycles.sample_clamp_indirect = 0.0
scene.view_settings.view_transform = 'Standard'
bpy.context.view_layer.update()
